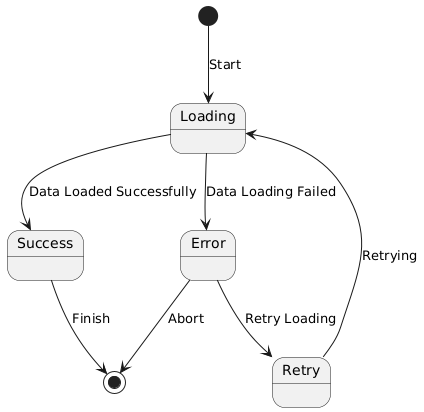

The diagram above was rendered by PlantUML. Its source (embedded in the PNG):
@startuml
[*] --> Loading : Start
Loading --> Success : Data Loaded Successfully
Loading --> Error : Data Loading Failed
Success --> [*] : Finish
Error --> Retry : Retry Loading
Retry --> Loading : Retrying
Error --> [*] : Abort
@enduml